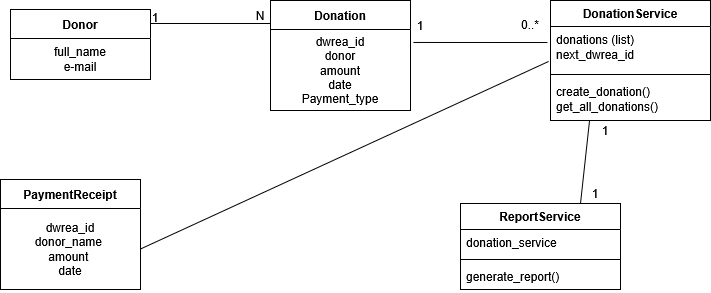

The diagram above was exported from draw.io. Its source (the exported page's mxGraphModel, read from the mxfile embedded in the PNG):
<mxGraphModel dx="1426" dy="733" grid="1" gridSize="10" guides="1" tooltips="1" connect="1" arrows="1" fold="1" page="1" pageScale="1" pageWidth="850" pageHeight="1100" math="0" shadow="0">
  <root>
    <mxCell id="0" />
    <mxCell id="1" parent="0" />
    <mxCell id="VFW3qxvZYNQ8WGAhLwrX-1" parent="1" style="swimlane;fontStyle=1;align=center;verticalAlign=middle;childLayout=stackLayout;horizontal=1;startSize=29;horizontalStack=0;resizeParent=1;resizeParentMax=0;resizeLast=0;collapsible=0;marginBottom=0;html=1;whiteSpace=wrap;" value="Donor" vertex="1">
      <mxGeometry height="70" width="140" x="70" y="90" as="geometry" />
    </mxCell>
    <mxCell id="VFW3qxvZYNQ8WGAhLwrX-2" parent="VFW3qxvZYNQ8WGAhLwrX-1" style="text;html=1;strokeColor=none;fillColor=none;align=center;verticalAlign=middle;spacingLeft=4;spacingRight=4;overflow=hidden;rotatable=0;points=[[0,0.5],[1,0.5]];portConstraint=eastwest;whiteSpace=wrap;" value="&lt;div&gt;full_name&lt;/div&gt;&lt;div&gt;e-mail&lt;/div&gt;" vertex="1">
      <mxGeometry height="41" width="140" y="29" as="geometry" />
    </mxCell>
    <mxCell id="VFW3qxvZYNQ8WGAhLwrX-5" parent="1" style="swimlane;fontStyle=1;align=center;verticalAlign=middle;childLayout=stackLayout;horizontal=1;startSize=29;horizontalStack=0;resizeParent=1;resizeParentMax=0;resizeLast=0;collapsible=0;marginBottom=0;html=1;whiteSpace=wrap;" value="Donation" vertex="1">
      <mxGeometry height="110" width="140" x="330" y="81" as="geometry" />
    </mxCell>
    <mxCell id="VFW3qxvZYNQ8WGAhLwrX-6" parent="VFW3qxvZYNQ8WGAhLwrX-5" style="text;html=1;strokeColor=none;fillColor=none;align=center;verticalAlign=middle;spacingLeft=4;spacingRight=4;overflow=hidden;rotatable=0;points=[[0,0.5],[1,0.5]];portConstraint=eastwest;whiteSpace=wrap;" value="&lt;div&gt;dwrea_id&lt;/div&gt;&lt;div&gt;donor&lt;/div&gt;&lt;div&gt;amount&lt;/div&gt;&lt;div&gt;date&lt;/div&gt;&lt;div&gt;Payment_type&lt;/div&gt;" vertex="1">
      <mxGeometry height="81" width="140" y="29" as="geometry" />
    </mxCell>
    <mxCell id="VFW3qxvZYNQ8WGAhLwrX-8" parent="1" style="swimlane;fontStyle=1;align=center;verticalAlign=middle;childLayout=stackLayout;horizontal=1;startSize=29;horizontalStack=0;resizeParent=1;resizeParentMax=0;resizeLast=0;collapsible=0;marginBottom=0;html=1;whiteSpace=wrap;" value="PaymentReceipt" vertex="1">
      <mxGeometry height="110" width="140" x="60" y="260" as="geometry" />
    </mxCell>
    <mxCell id="VFW3qxvZYNQ8WGAhLwrX-9" parent="VFW3qxvZYNQ8WGAhLwrX-8" style="text;html=1;strokeColor=none;fillColor=none;align=center;verticalAlign=middle;spacingLeft=4;spacingRight=4;overflow=hidden;rotatable=0;points=[[0,0.5],[1,0.5]];portConstraint=eastwest;whiteSpace=wrap;" value="&lt;div&gt;dwrea_id&lt;/div&gt;&lt;div&gt;donor_name&amp;nbsp;&lt;/div&gt;&lt;div&gt;amount&amp;nbsp;&lt;/div&gt;&lt;div&gt;date&lt;/div&gt;" vertex="1">
      <mxGeometry height="81" width="140" y="29" as="geometry" />
    </mxCell>
    <mxCell id="VFW3qxvZYNQ8WGAhLwrX-19" parent="1" style="swimlane;fontStyle=1;align=center;verticalAlign=top;childLayout=stackLayout;horizontal=1;startSize=26;horizontalStack=0;resizeParent=1;resizeParentMax=0;resizeLast=0;collapsible=1;marginBottom=0;whiteSpace=wrap;html=1;" value="ReportService" vertex="1">
      <mxGeometry height="86" width="160" x="520" y="284" as="geometry" />
    </mxCell>
    <mxCell id="VFW3qxvZYNQ8WGAhLwrX-20" parent="VFW3qxvZYNQ8WGAhLwrX-19" style="text;strokeColor=none;fillColor=none;align=left;verticalAlign=top;spacingLeft=4;spacingRight=4;overflow=hidden;rotatable=0;points=[[0,0.5],[1,0.5]];portConstraint=eastwest;whiteSpace=wrap;html=1;" value="donation_service" vertex="1">
      <mxGeometry height="26" width="160" y="26" as="geometry" />
    </mxCell>
    <mxCell id="VFW3qxvZYNQ8WGAhLwrX-21" parent="VFW3qxvZYNQ8WGAhLwrX-19" style="line;strokeWidth=1;fillColor=none;align=left;verticalAlign=middle;spacingTop=-1;spacingLeft=3;spacingRight=3;rotatable=0;labelPosition=right;points=[];portConstraint=eastwest;strokeColor=inherit;" value="" vertex="1">
      <mxGeometry height="8" width="160" y="52" as="geometry" />
    </mxCell>
    <mxCell id="VFW3qxvZYNQ8WGAhLwrX-22" parent="VFW3qxvZYNQ8WGAhLwrX-19" style="text;strokeColor=none;fillColor=none;align=left;verticalAlign=top;spacingLeft=4;spacingRight=4;overflow=hidden;rotatable=0;points=[[0,0.5],[1,0.5]];portConstraint=eastwest;whiteSpace=wrap;html=1;" value="generate_report()" vertex="1">
      <mxGeometry height="26" width="160" y="60" as="geometry" />
    </mxCell>
    <mxCell id="VFW3qxvZYNQ8WGAhLwrX-23" parent="1" style="swimlane;fontStyle=1;align=center;verticalAlign=top;childLayout=stackLayout;horizontal=1;startSize=26;horizontalStack=0;resizeParent=1;resizeParentMax=0;resizeLast=0;collapsible=1;marginBottom=0;whiteSpace=wrap;html=1;" value="DonationService" vertex="1">
      <mxGeometry height="120" width="160" x="610" y="81" as="geometry" />
    </mxCell>
    <mxCell id="VFW3qxvZYNQ8WGAhLwrX-24" parent="VFW3qxvZYNQ8WGAhLwrX-23" style="text;strokeColor=none;fillColor=none;align=left;verticalAlign=top;spacingLeft=4;spacingRight=4;overflow=hidden;rotatable=0;points=[[0,0.5],[1,0.5]];portConstraint=eastwest;whiteSpace=wrap;html=1;" value="&lt;div&gt;donations (list)&lt;/div&gt;&lt;div&gt;next_dwrea_id&lt;/div&gt;" vertex="1">
      <mxGeometry height="44" width="160" y="26" as="geometry" />
    </mxCell>
    <mxCell id="VFW3qxvZYNQ8WGAhLwrX-25" parent="VFW3qxvZYNQ8WGAhLwrX-23" style="line;strokeWidth=1;fillColor=none;align=left;verticalAlign=middle;spacingTop=-1;spacingLeft=3;spacingRight=3;rotatable=0;labelPosition=right;points=[];portConstraint=eastwest;strokeColor=inherit;" value="" vertex="1">
      <mxGeometry height="8" width="160" y="70" as="geometry" />
    </mxCell>
    <mxCell id="VFW3qxvZYNQ8WGAhLwrX-26" parent="VFW3qxvZYNQ8WGAhLwrX-23" style="text;strokeColor=none;fillColor=none;align=left;verticalAlign=top;spacingLeft=4;spacingRight=4;overflow=hidden;rotatable=0;points=[[0,0.5],[1,0.5]];portConstraint=eastwest;whiteSpace=wrap;html=1;" value="&lt;div&gt;create_donation()&lt;/div&gt;&lt;div&gt;get_all_donations()&lt;/div&gt;" vertex="1">
      <mxGeometry height="42" width="160" y="78" as="geometry" />
    </mxCell>
    <mxCell id="VFW3qxvZYNQ8WGAhLwrX-28" parent="1" style="line;strokeWidth=1;fillColor=none;align=left;verticalAlign=middle;spacingTop=-1;spacingLeft=3;spacingRight=3;rotatable=0;labelPosition=right;points=[];portConstraint=eastwest;strokeColor=inherit;" value="" vertex="1">
      <mxGeometry height="8" width="120" x="210" y="100" as="geometry" />
    </mxCell>
    <mxCell id="VFW3qxvZYNQ8WGAhLwrX-32" parent="1" style="text;html=1;whiteSpace=wrap;strokeColor=none;fillColor=none;align=center;verticalAlign=middle;rounded=0;" value="1" vertex="1">
      <mxGeometry height="20" width="50" x="190" y="88" as="geometry" />
    </mxCell>
    <mxCell id="VFW3qxvZYNQ8WGAhLwrX-34" parent="1" style="text;html=1;whiteSpace=wrap;strokeColor=none;fillColor=none;align=center;verticalAlign=middle;rounded=0;" value="N" vertex="1">
      <mxGeometry height="29" width="20" x="310" y="81" as="geometry" />
    </mxCell>
    <mxCell id="VFW3qxvZYNQ8WGAhLwrX-38" edge="1" parent="1" source="VFW3qxvZYNQ8WGAhLwrX-6" style="endArrow=none;html=1;rounded=0;entryX=-0.019;entryY=0.364;entryDx=0;entryDy=0;entryPerimeter=0;exitX=1.021;exitY=0.16;exitDx=0;exitDy=0;exitPerimeter=0;" target="VFW3qxvZYNQ8WGAhLwrX-24" value="">
      <mxGeometry height="50" relative="1" width="50" as="geometry">
        <mxPoint x="400" y="400" as="sourcePoint" />
        <mxPoint x="450" y="350" as="targetPoint" />
      </mxGeometry>
    </mxCell>
    <mxCell id="VFW3qxvZYNQ8WGAhLwrX-39" parent="1" style="text;html=1;whiteSpace=wrap;strokeColor=none;fillColor=none;align=center;verticalAlign=middle;rounded=0;" value="1" vertex="1">
      <mxGeometry height="30" width="60" x="450" y="91" as="geometry" />
    </mxCell>
    <mxCell id="VFW3qxvZYNQ8WGAhLwrX-40" parent="1" style="text;html=1;whiteSpace=wrap;strokeColor=none;fillColor=none;align=center;verticalAlign=middle;rounded=0;" value="0..*" vertex="1">
      <mxGeometry height="30" width="60" x="560" y="90" as="geometry" />
    </mxCell>
    <mxCell id="VFW3qxvZYNQ8WGAhLwrX-42" edge="1" parent="1" source="VFW3qxvZYNQ8WGAhLwrX-19" style="endArrow=none;html=1;rounded=0;entryX=0.244;entryY=1;entryDx=0;entryDy=0;entryPerimeter=0;exitX=0.75;exitY=0;exitDx=0;exitDy=0;" target="VFW3qxvZYNQ8WGAhLwrX-26" value="">
      <mxGeometry height="50" relative="1" width="50" as="geometry">
        <mxPoint x="400" y="400" as="sourcePoint" />
        <mxPoint x="450" y="350" as="targetPoint" />
      </mxGeometry>
    </mxCell>
    <mxCell id="VFW3qxvZYNQ8WGAhLwrX-43" parent="1" style="text;html=1;whiteSpace=wrap;strokeColor=none;fillColor=none;align=center;verticalAlign=middle;rounded=0;" value="1" vertex="1">
      <mxGeometry height="20" width="50" x="640" y="201" as="geometry" />
    </mxCell>
    <mxCell id="VFW3qxvZYNQ8WGAhLwrX-44" parent="1" style="text;html=1;whiteSpace=wrap;strokeColor=none;fillColor=none;align=center;verticalAlign=middle;rounded=0;" value="1" vertex="1">
      <mxGeometry height="20" width="50" x="630" y="264" as="geometry" />
    </mxCell>
    <mxCell id="VFW3qxvZYNQ8WGAhLwrX-46" edge="1" parent="1" source="VFW3qxvZYNQ8WGAhLwrX-9" style="endArrow=none;html=1;rounded=0;entryX=-0.012;entryY=0.795;entryDx=0;entryDy=0;entryPerimeter=0;exitX=1;exitY=0.5;exitDx=0;exitDy=0;" target="VFW3qxvZYNQ8WGAhLwrX-24" value="">
      <mxGeometry height="50" relative="1" width="50" as="geometry">
        <mxPoint x="400" y="400" as="sourcePoint" />
        <mxPoint x="450" y="350" as="targetPoint" />
      </mxGeometry>
    </mxCell>
  </root>
</mxGraphModel>